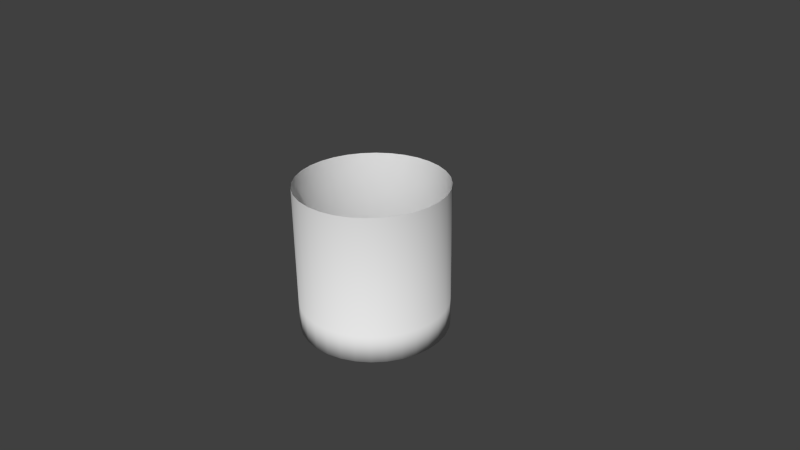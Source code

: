 # Source: Glass.blend  (saved by Blender 2.74.0; exported with 4.5.12 LTS)
import bpy
from mathutils import Matrix  # noqa: F401  (used for matrix-valued properties, if any)

bpy.ops.wm.read_factory_settings(use_empty=True)
scene = bpy.context.scene
scene.name = 'Scene'

# ---- collections
col_collection_1 = bpy.data.collections.new('Collection 1'); scene.collection.children.link(col_collection_1)

# ---- world
world_world = bpy.data.worlds.new('World'); scene.world = world_world
world_world.color = (0.05088, 0.05088, 0.05088)
world_world.use_sun_shadow = False
world_world.sun_shadow_jitter_overblur = 0.0
world_world.cycles.sampling_method = 'MANUAL'
world_world.cycles.sample_map_resolution = 256

# ---- cameras
cam_camera = bpy.data.cameras.new('Camera')
cam_camera.clip_end = 100.0
cam_camera.lens = 35.0
cam_camera.sensor_width = 32.0
cam_camera.sensor_height = 18.0
cam_camera.ortho_scale = 7.314
cam_camera.dof.focus_distance = 0.0
cam_camera.dof.aperture_fstop = 128.0

# ---- meshes
me_cylinder = bpy.data.meshes.new('Cylinder')
me_cylinder.from_pydata([(0.2862, 0.2862, -0.6135), (0.2862, 0.2862, -0.9806), (0.2862, -0.2862, -0.6135), (0.2862, -0.2862, -0.9806), (-0.2862, 0.2862, -0.6135), (-0.2862, 0.2862, -0.9806), (-0.2862, -0.2862, -0.6135), (-0.2862, -0.2862, -0.9806), (0.0, 1.0, -0.9794), (0.0, 1.0, 1.0), (0.1951, 0.9808, -0.9794), (0.1951, 0.9808, 1.0), (0.3827, 0.9239, -0.9794), (0.3827, 0.9239, 1.0), (0.5556, 0.8315, -0.9794), (0.5556, 0.8315, 1.0), (0.7071, 0.7071, -0.9794), (0.7071, 0.7071, 1.0), (0.8315, 0.5556, -0.9794), (0.8315, 0.5556, 1.0), (0.9239, 0.3827, -0.9794), (0.9239, 0.3827, 1.0), (0.9808, 0.1951, -0.9794), (0.9808, 0.1951, 1.0), (1.0, 7.55e-08, -0.9794), (1.0, 7.55e-08, 1.0), (0.9808, -0.1951, -0.9794), (0.9808, -0.1951, 1.0), (0.9239, -0.3827, -0.9794), (0.9239, -0.3827, 1.0), (0.8315, -0.5556, -0.9794), (0.8315, -0.5556, 1.0), (0.7071, -0.7071, -0.9794), (0.7071, -0.7071, 1.0), (0.5556, -0.8315, -0.9794), (0.5556, -0.8315, 1.0), (0.3827, -0.9239, -0.9794), (0.3827, -0.9239, 1.0), (0.1951, -0.9808, -0.9794), (0.1951, -0.9808, 1.0), (-3.258e-07, -1.0, -0.9794), (-3.258e-07, -1.0, 1.0), (-0.1951, -0.9808, -0.9794), (-0.1951, -0.9808, 1.0), (-0.3827, -0.9239, -0.9794), (-0.3827, -0.9239, 1.0), (-0.5556, -0.8315, -0.9794), (-0.5556, -0.8315, 1.0), (-0.7071, -0.7071, -0.9794), (-0.7071, -0.7071, 1.0), (-0.8315, -0.5556, -0.9794), (-0.8315, -0.5556, 1.0), (-0.9239, -0.3827, -0.9794), (-0.9239, -0.3827, 1.0), (-0.9808, -0.1951, -0.9794), (-0.9808, -0.1951, 1.0), (-1.0, 9.656e-07, -0.9794), (-1.0, 9.656e-07, 1.0), (-0.9808, 0.1951, -0.9794), (-0.9808, 0.1951, 1.0), (-0.9239, 0.3827, -0.9794), (-0.9239, 0.3827, 1.0), (-0.8315, 0.5556, -0.9794), (-0.8315, 0.5556, 1.0), (-0.7071, 0.7071, -0.9794), (-0.7071, 0.7071, 1.0), (-0.5556, 0.8315, -0.9794), (-0.5556, 0.8315, 1.0), (-0.3827, 0.9239, -0.9794), (-0.3827, 0.9239, 1.0), (-0.1951, 0.9808, -0.9794), (-0.1951, 0.9808, 1.0), (0.0, 1.0, -0.6112), (0.1951, 0.9808, -0.6112), (0.3827, 0.9239, -0.6112), (0.5556, 0.8315, -0.6112), (0.7071, 0.7071, -0.6112), (0.8315, 0.5556, -0.6112), (0.9239, 0.3827, -0.6112), (0.9808, 0.1951, -0.6112), (1.0, 7.55e-08, -0.6112), (0.9808, -0.1951, -0.6112), (0.9239, -0.3827, -0.6112), (0.8315, -0.5556, -0.6112), (0.7071, -0.7071, -0.6112), (0.5556, -0.8315, -0.6112), (0.3827, -0.9239, -0.6112), (0.1951, -0.9808, -0.6112), (-3.258e-07, -1.0, -0.6112), (-0.1951, -0.9808, -0.6112), (-0.3827, -0.9239, -0.6112), (-0.5556, -0.8315, -0.6112), (-0.7071, -0.7071, -0.6112), (-0.8315, -0.5556, -0.6112), (-0.9239, -0.3827, -0.6112), (-0.9808, -0.1951, -0.6112), (-1.0, 9.656e-07, -0.6112), (-0.9808, 0.1951, -0.6112), (-0.9239, 0.3827, -0.6112), (-0.8315, 0.5556, -0.6112), (-0.7071, 0.7071, -0.6112), (-0.5556, 0.8315, -0.6112), (-0.3827, 0.9239, -0.6112), (-0.1951, 0.9808, -0.6112)], [], [(1, 3, 2, 0), (3, 7, 6, 2), (7, 5, 4, 6), (5, 1, 0, 4), (0, 2, 6, 4), (72, 9, 11, 73), (73, 11, 13, 74), (74, 13, 15, 75), (75, 15, 17, 76), (76, 17, 19, 77), (77, 19, 21, 78), (78, 21, 23, 79), (79, 23, 25, 80), (80, 25, 27, 81), (81, 27, 29, 82), (82, 29, 31, 83), (83, 31, 33, 84), (84, 33, 35, 85), (85, 35, 37, 86), (86, 37, 39, 87), (87, 39, 41, 88), (88, 41, 43, 89), (89, 43, 45, 90), (90, 45, 47, 91), (91, 47, 49, 92), (92, 49, 51, 93), (93, 51, 53, 94), (94, 53, 55, 95), (95, 55, 57, 96), (96, 57, 59, 97), (97, 59, 61, 98), (98, 61, 63, 99), (99, 63, 65, 100), (100, 65, 67, 101), (101, 67, 69, 102), (103, 71, 9, 72), (102, 69, 71, 103), (68, 102, 103, 70), (70, 103, 72, 8), (66, 101, 102, 68), (64, 100, 101, 66), (62, 99, 100, 64), (60, 98, 99, 62), (58, 97, 98, 60), (56, 96, 97, 58), (54, 95, 96, 56), (52, 94, 95, 54), (50, 93, 94, 52), (48, 92, 93, 50), (46, 91, 92, 48), (44, 90, 91, 46), (42, 89, 90, 44), (40, 88, 89, 42), (38, 87, 88, 40), (36, 86, 87, 38), (34, 85, 86, 36), (32, 84, 85, 34), (30, 83, 84, 32), (28, 82, 83, 30), (26, 81, 82, 28), (24, 80, 81, 26), (22, 79, 80, 24), (20, 78, 79, 22), (18, 77, 78, 20), (16, 76, 77, 18), (14, 75, 76, 16), (12, 74, 75, 14), (10, 73, 74, 12), (8, 72, 73, 10), (102, 101, 100, 99, 98, 97, 96, 95, 94, 93, 92, 91, 90, 89, 88, 87, 86, 85, 84, 83, 82, 81, 80, 79, 78, 77, 76, 75, 74, 73, 72, 103), (8, 1, 5), (70, 5, 68), (68, 5, 66), (66, 5, 64), (64, 5, 62), (62, 5, 60), (60, 5, 58), (58, 5, 56), (56, 5, 7), (54, 7, 52), (52, 7, 50), (50, 7, 48), (48, 7, 46), (46, 7, 44), (44, 7, 42), (42, 7, 40), (40, 7, 3), (38, 3, 36), (36, 3, 34), (34, 3, 32), (32, 3, 30), (30, 3, 28), (28, 3, 26), (26, 3, 24), (24, 3, 1), (22, 1, 20), (20, 1, 18), (18, 1, 16), (16, 1, 14), (14, 1, 12), (12, 1, 10), (10, 1, 8), (70, 8, 5), (54, 56, 7), (38, 40, 3), (22, 24, 1)])
me_cylinder.polygons.foreach_set('use_smooth', [1, 1, 1, 1, 1, 1, 1, 1, 1, 1, 1, 1, 1, 1, 1, 1, 1, 1, 1, 1, 1, 1, 1, 1, 1, 1, 1, 1, 1, 1, 1, 1, 1, 1, 1, 1, 1, 1, 1, 1, 1, 1, 1, 1, 1, 1, 1, 1, 1, 1, 1, 1, 1, 1, 1, 1, 1, 1, 1, 1, 1, 1, 1, 1, 1, 1, 1, 1, 1, 0, 1, 1, 1, 1, 1, 1, 1, 1, 1, 1, 1, 1, 1, 1, 1, 1, 1, 1, 1, 1, 1, 1, 1, 1, 1, 1, 1, 1, 1, 1, 1, 1, 1, 1, 1, 1])
me_cylinder.use_remesh_preserve_volume = False
me_cylinder.use_remesh_preserve_attributes = False
me_cylinder.use_mirror_vertex_groups = False
me_cylinder.update()

# ---- objects
ob_cylinder = bpy.data.objects.new('Cylinder', me_cylinder)
ob_camera = bpy.data.objects.new('Camera', cam_camera)

# ---- transforms, parenting, visibility, modifiers, constraints
ob_cylinder.location = (0.0, 0.0, 0.0)
ob_cylinder.lineart.crease_threshold = 0.0
ob_camera.location = (7.481, -6.508, 5.344)
ob_camera.rotation_euler = (1.109, 0.01082, 0.8149)
ob_camera.lock_rotations_4d = False
ob_camera.empty_display_type = 'ARROWS'
ob_camera.color = (0.0, 0.0, 0.0, 0.0)
ob_camera.display_type = 'WIRE'
ob_camera.lineart.crease_threshold = 0.0

# ---- collection membership
col_collection_1.objects.link(ob_cylinder)
col_collection_1.objects.link(ob_camera)

# ---- scene / render settings (as saved in the file)
scene.camera = ob_camera
scene.frame_start = 1; scene.frame_end = 250; scene.frame_set(194)
scene.render.engine = 'BLENDER_EEVEE_NEXT'
scene.render.resolution_percentage = 50
scene.render.dither_intensity = 0.0
scene.cycles.use_denoising = False
scene.cycles.samples = 10
scene.cycles.sampling_pattern = 'TABULATED_SOBOL'
scene.cycles.light_sampling_threshold = 0.0
scene.cycles.use_adaptive_sampling = False
scene.cycles.use_light_tree = False
scene.cycles.blur_glossy = 0.0
scene.cycles.pixel_filter_type = 'GAUSSIAN'
scene.cycles.sample_clamp_indirect = 0.0
scene.view_settings.view_transform = 'Standard'
bpy.context.view_layer.update()

# ---- added for rendering (the .blend has no usable light): sun
light_auto_sun = bpy.data.lights.new('AutoSun', 'SUN')
light_auto_sun.energy = 3.0
light_auto_sun.angle = 0.0523599
ob_auto_sun = bpy.data.objects.new('AutoSun', light_auto_sun)
scene.collection.objects.link(ob_auto_sun)
ob_auto_sun.rotation_euler = (0.872665, 0.174533, 0.523599)
bpy.context.view_layer.update()
